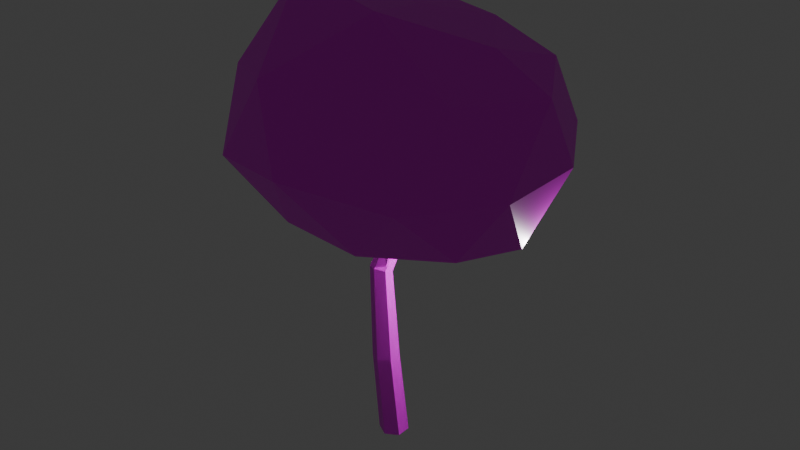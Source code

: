 # Source: strom_2.blend  (saved by Blender 4.3.34; exported with 4.5.12 LTS)
import bpy
from mathutils import Matrix  # noqa: F401  (used for matrix-valued properties, if any)

bpy.ops.wm.read_factory_settings(use_empty=True)
scene = bpy.context.scene
scene.name = 'Scene'

# ---- collections
col_collection = bpy.data.collections.new('Collection'); scene.collection.children.link(col_collection)

# ---- images (referenced by path relative to the original .blend; pixels are not part of the script)
import os
ASSET_DIR = os.environ.get("B2B_ASSET_DIR", "")  # directory of the original .blend (textures are referenced by path, not embedded)
HERE = os.path.dirname(os.path.abspath(__file__))  # packed textures are extracted next to this script under _unpacked/

def load_image(name, relpath, width, height, colorspace="sRGB"):
    """Load a texture the original file referenced (path relative to the .blend, or extracted next to this script)."""
    p = next((c for c in (os.path.join(HERE, relpath), os.path.join(ASSET_DIR, relpath)) if relpath and os.path.exists(c)), "")
    if p:
        img = bpy.data.images.load(p, check_existing=True)
        img.name = name
    else:  # same state as the original file: an image datablock whose file is absent (Cycles renders it pink)
        img = bpy.data.images.new(name, width, height)
        img.source = "FILE"
        img.filepath = "//" + (relpath or name)
    img.colorspace_settings.name = colorspace
    return img
img_color_palette_png = load_image('color-palette.png', 'color-palette.png', 1024, 1024, 'sRGB')

# ---- materials (node trees are filled in below, after node groups)
mat_material_001 = bpy.data.materials.new('Material.001')
mat_material = bpy.data.materials.new('Material')

# ---- material node trees
mat_material_001.use_nodes = True; mat_material_001.node_tree.nodes.clear()
_N = mat_material_001.node_tree.nodes; _L = mat_material_001.node_tree.links
n0 = _N.new('ShaderNodeBsdfPrincipled'); n0.name = 'Principled BSDF'; n0.location = (10, 300)
n1 = _N.new('ShaderNodeOutputMaterial'); n1.name = 'Material Output'; n1.location = (300, 300)
n2 = _N.new('ShaderNodeTexImage'); n2.name = 'Image Texture'; n2.location = (-280, 280)
n2.image = img_color_palette_png
_L.new(n0.outputs[0], n1.inputs[0])
_L.new(n2.outputs[0], n0.inputs[0])
n1.is_active_output = True
mat_material.use_nodes = True; mat_material.node_tree.nodes.clear()
_N = mat_material.node_tree.nodes; _L = mat_material.node_tree.links
n0 = _N.new('ShaderNodeBsdfPrincipled'); n0.name = 'Principled BSDF'; n0.location = (10, 300)
n1 = _N.new('ShaderNodeOutputMaterial'); n1.name = 'Material Output'; n1.location = (300, 300)
n2 = _N.new('ShaderNodeTexImage'); n2.name = 'Image Texture'; n2.location = (-280, 280)
n2.image = img_color_palette_png
_L.new(n0.outputs[0], n1.inputs[0])
_L.new(n2.outputs[0], n0.inputs[0])
n1.is_active_output = True

# ---- world
world_world = bpy.data.worlds.new('World'); scene.world = world_world
world_world.use_nodes = True; world_world.node_tree.nodes.clear()
_N = world_world.node_tree.nodes; _L = world_world.node_tree.links
n0 = _N.new('ShaderNodeOutputWorld'); n0.name = 'World Output'; n0.location = (300, 300)
n1 = _N.new('ShaderNodeBackground'); n1.name = 'Background'; n1.location = (10, 300)
n1.inputs[0].default_value = (0.05088, 0.05088, 0.05088, 1.0)
_L.new(n1.outputs[0], n0.inputs[0])
n0.is_active_output = True
world_world.color = (0.05088, 0.05088, 0.05088)
world_world.sun_shadow_jitter_overblur = 0.0

# ---- lights
light_light = bpy.data.lights.new('Light', 'POINT')
light_light.energy = 1000.0
light_light.shadow_soft_size = 0.1

# ---- meshes
me_icosphere_002 = bpy.data.meshes.new('Icosphere.002')
me_icosphere_002.from_pydata([(3.077, -0.2538, -5.889), (8.89, -5.707, -4.936), (-2.944, -9.06, -4.516), (-9.526, -2.27e-09, -4.516), (-2.944, 9.06, -4.516), (7.707, 5.599, -4.516), (4.122, -7.857, 4.857), (-9.786, -6.503, 4.695), (-9.786, 6.205, 4.695), (3.263, 10.12, 4.938), (11.34, 0.6567, 5.038), (1.08, -0.01094, 9.485), (1.346, -5.579, -4.298), (8.79, -3.653, -4.718), (2.8, -8.617, -5.352), (10.24, -0.1077, -5.772), (7.607, 3.037, -4.298), (-2.523, -0.2538, -4.298), (-7.33, -5.325, -5.352), (1.346, 5.072, -4.298), (-7.33, 5.325, -5.352), (2.8, 8.617, -5.352), (11.49, -3.735, -0.7107), (11.49, 3.735, -0.7107), (-0.8964, -12.16, 0.2182), (7.104, -9.778, -0.7107), (-12.54, -3.883, -0.7107), (-8.145, -9.927, -0.7107), (-8.145, 9.629, -0.7107), (-12.54, 3.586, -0.7107), (7.636, 10.43, -0.3668), (1.65e-06, 12.09, -0.7107), (8.318, -6.043, 5.643), (-4.218, -9.927, 5.643), (-11.32, -0.1487, 5.643), (-4.218, 9.629, 5.643), (8.24, 5.883, 5.887), (2.366, -5.899, 10.45), (7.434, -0.01094, 7.68), (-6.627, -3.436, 11.04), (-6.181, 3.586, 10.19), (3.044, 6.032, 7.68), (-1.015, 0.9891, -26.03), (-1.015, -0.04872, -18.5), (0.01471, 0.3944, -26.03), (-0.09118, -0.5824, -18.5), (0.01471, -0.7952, -26.03), (-0.09118, -1.65, -18.5), (-1.015, -1.39, -26.03), (-1.015, -2.183, -18.5), (-2.046, -0.7952, -26.03), (-1.94, -1.65, -18.5), (-2.046, 0.3944, -26.03), (-1.94, -0.5824, -18.5), (-1.015, -0.7838, -10.89), (-0.2582, -1.2, -10.76), (-0.2582, -2.031, -10.49), (-1.015, -2.447, -10.35), (-1.773, -2.031, -10.49), (-1.773, -1.2, -10.76), (-1.015, 3.438, -5.132), (-0.4595, 3.117, -5.131), (-0.4595, 2.475, -5.128), (-1.015, 2.154, -5.126), (-1.571, 2.475, -5.128), (-1.571, 3.117, -5.131), (-1.015, 4.881, -2.703), (-0.5484, 4.611, -2.702), (-0.5484, 4.072, -2.699), (-1.015, 3.802, -2.698), (-1.483, 4.072, -2.699), (-1.483, 4.611, -2.702), (-0.5653, -5.222, -3.573), (-1.015, -4.965, -3.609), (-1.015, -0.7929, -10.23), (1.114, -2.652, -6.519), (-0.339, -1.583, -10.04), (1.587, -2.916, -6.586), (-0.3913, -1.799, -10.23), (1.587, -3.445, -6.72), (-1.015, -2.307, -10.33), (1.114, -3.71, -6.787), (-1.312, -1.111, -9.973), (0.6414, -3.445, -6.72), (-1.312, -0.9613, -9.782), (0.6414, -2.916, -6.586), (-0.5653, -5.737, -3.501), (-1.015, -5.994, -3.465), (-1.466, -5.737, -3.501), (-1.466, -5.222, -3.573)], [], [(0, 13, 12), (1, 13, 15), (0, 12, 17), (0, 17, 19), (0, 19, 16), (1, 15, 22), (2, 14, 24), (3, 18, 26), (4, 20, 28), (5, 21, 30), (1, 22, 25), (2, 24, 27), (3, 26, 29), (4, 28, 31), (5, 30, 23), (6, 32, 37), (7, 33, 39), (8, 34, 40), (9, 35, 41), (10, 36, 38), (38, 41, 11), (38, 36, 41), (36, 9, 41), (41, 40, 11), (41, 35, 40), (35, 8, 40), (40, 39, 11), (40, 34, 39), (34, 7, 39), (39, 37, 11), (39, 33, 37), (33, 6, 37), (37, 38, 11), (37, 32, 38), (32, 10, 38), (23, 36, 10), (23, 30, 36), (30, 9, 36), (31, 35, 9), (31, 28, 35), (28, 8, 35), (29, 34, 8), (29, 26, 34), (26, 7, 34), (27, 33, 7), (27, 24, 33), (24, 6, 33), (25, 32, 6), (25, 22, 32), (22, 10, 32), (30, 31, 9), (30, 21, 31), (21, 4, 31), (28, 29, 8), (28, 20, 29), (20, 3, 29), (26, 27, 7), (26, 18, 27), (18, 2, 27), (24, 25, 6), (24, 14, 25), (14, 1, 25), (22, 23, 10), (22, 15, 23), (15, 5, 23), (16, 21, 5), (16, 19, 21), (19, 4, 21), (19, 20, 4), (19, 17, 20), (17, 3, 20), (17, 18, 3), (17, 12, 18), (12, 2, 18), (15, 16, 5), (15, 13, 16), (13, 0, 16), (12, 14, 2), (12, 13, 14), (13, 1, 14), (42, 43, 45, 44), (44, 45, 47, 46), (46, 47, 49, 48), (48, 49, 51, 50), (47, 45, 55, 56), (50, 51, 53, 52), (52, 53, 43, 42), (42, 44, 46, 48, 50, 52), (54, 59, 65, 60), (53, 51, 58, 59), (45, 43, 54, 55), (49, 47, 56, 57), (43, 53, 59, 54), (51, 49, 57, 58), (65, 64, 70, 71), (58, 57, 63, 64), (56, 55, 61, 62), (59, 58, 64, 65), (57, 56, 62, 63), (55, 54, 60, 61), (67, 66, 71, 70, 69, 68), (63, 62, 68, 69), (61, 60, 66, 67), (60, 65, 71, 66), (64, 63, 69, 70), (62, 61, 67, 68), (81, 79, 86, 87), (74, 75, 77, 76), (77, 75, 73, 72), (76, 77, 79, 78), (75, 85, 89, 73), (78, 79, 81, 80), (79, 77, 72, 86), (80, 81, 83, 82), (85, 83, 88, 89), (72, 73, 89, 88, 87, 86), (82, 83, 85, 84), (83, 81, 87, 88), (84, 85, 75, 74), (74, 76, 78, 80, 82, 84)])
me_icosphere_002.polygons.foreach_set('material_index', [0, 0, 0, 0, 0, 0, 0, 0, 0, 0, 0, 0, 0, 0, 0, 0, 0, 0, 0, 0, 0, 0, 0, 0, 0, 0, 0, 0, 0, 0, 0, 0, 0, 0, 0, 0, 0, 0, 0, 0, 0, 0, 0, 0, 0, 0, 0, 0, 0, 0, 0, 0, 0, 0, 0, 0, 0, 0, 0, 0, 0, 0, 0, 0, 0, 0, 0, 0, 0, 0, 0, 0, 0, 0, 0, 0, 0, 0, 0, 0, 1, 1, 1, 1, 1, 1, 1, 1, 1, 1, 1, 1, 1, 1, 1, 1, 1, 1, 1, 1, 1, 1, 1, 1, 1, 1, 1, 1, 1, 1, 1, 1, 1, 1, 1, 1, 1, 1, 1, 1])
_uv = me_icosphere_002.uv_layers.new(name='UVMap')
_uv.uv.foreach_set('vector', [0.02349, 0.1583, 0.02683, 0.1641, 0.02015, 0.1641, 0.03799, 0.3964, 0.04133, 0.3906, 0.04467, 0.3964, 0.07694, 0.2013, 0.08028, 0.207, 0.0736, 0.207, 0.06358, 0.1583, 0.06692, 0.1641, 0.06024, 0.1641, 0.05022, 0.1583, 0.05356, 0.1641, 0.04688, 0.1641, 0.03799, 0.3437, 0.04467, 0.3437, 0.04133, 0.3495, 0.02463, 0.3437, 0.03131, 0.3437, 0.02797, 0.3495, 0.07807, 0.3437, 0.08475, 0.3437, 0.08141, 0.3495, 0.06471, 0.3437, 0.07139, 0.3437, 0.06805, 0.3495, 0.05135, 0.3437, 0.05803, 0.3437, 0.05469, 0.3495, 0.03799, 0.3437, 0.04133, 0.3495, 0.03465, 0.3495, 0.02463, 0.3437, 0.02797, 0.3495, 0.02128, 0.3495, 0.07807, 0.3437, 0.08141, 0.3495, 0.07473, 0.3495, 0.06471, 0.3437, 0.06805, 0.3495, 0.06137, 0.3495, 0.05135, 0.3437, 0.05469, 0.3495, 0.04801, 0.3495, 0.04302, 0.4588, 0.04971, 0.4588, 0.04636, 0.4646, 0.01794, 0.408, 0.02463, 0.408, 0.02128, 0.4138, 0.07139, 0.408, 0.07807, 0.408, 0.07473, 0.4138, 0.05803, 0.408, 0.06471, 0.408, 0.06137, 0.4138, 0.04467, 0.408, 0.05135, 0.408, 0.04801, 0.4138, 0.05973, 0.4646, 0.06641, 0.4646, 0.06307, 0.4703, 0.04801, 0.4138, 0.05135, 0.408, 0.05469, 0.4138, 0.05135, 0.408, 0.05803, 0.408, 0.05469, 0.4138, 0.07309, 0.4646, 0.07977, 0.4646, 0.07643, 0.4703, 0.06137, 0.4138, 0.06471, 0.408, 0.06805, 0.4138, 0.06471, 0.408, 0.07139, 0.408, 0.06805, 0.4138, 0.08645, 0.4646, 0.09313, 0.4646, 0.08979, 0.4703, 0.07473, 0.4138, 0.07807, 0.408, 0.08141, 0.4138, 0.07807, 0.408, 0.08475, 0.408, 0.08141, 0.4138, 0.033, 0.4646, 0.03968, 0.4646, 0.03634, 0.4703, 0.033, 0.4646, 0.03634, 0.4588, 0.03968, 0.4646, 0.03634, 0.4588, 0.04302, 0.4588, 0.03968, 0.4646, 0.04636, 0.4646, 0.05305, 0.4646, 0.04971, 0.4703, 0.04636, 0.4646, 0.04971, 0.4588, 0.05305, 0.4646, 0.03799, 0.408, 0.04467, 0.408, 0.04133, 0.4138, 0.04996, 0.3456, 0.0533, 0.3514, 0.04662, 0.3514, 0.04996, 0.3456, 0.05664, 0.3456, 0.0533, 0.3514, 0.05664, 0.3456, 0.05998, 0.3514, 0.0533, 0.3514, 0.06332, 0.3456, 0.06666, 0.3514, 0.05998, 0.3514, 0.06332, 0.3456, 0.07, 0.3456, 0.06666, 0.3514, 0.07, 0.3456, 0.07334, 0.3514, 0.06666, 0.3514, 0.07668, 0.3456, 0.08002, 0.3514, 0.07334, 0.3514, 0.07668, 0.3456, 0.08336, 0.3456, 0.08002, 0.3514, 0.08336, 0.3456, 0.0867, 0.3514, 0.08002, 0.3514, 0.02324, 0.3456, 0.02658, 0.3514, 0.0199, 0.3514, 0.02324, 0.3456, 0.02992, 0.3456, 0.02658, 0.3514, 0.02992, 0.3456, 0.03326, 0.3514, 0.02658, 0.3514, 0.0366, 0.3456, 0.03994, 0.3514, 0.03326, 0.3514, 0.0366, 0.3456, 0.04328, 0.3456, 0.03994, 0.3514, 0.04328, 0.3456, 0.04662, 0.3514, 0.03994, 0.3514, 0.05664, 0.3456, 0.06332, 0.3456, 0.05998, 0.3514, 0.05469, 0.3495, 0.05803, 0.3437, 0.06137, 0.3495, 0.05803, 0.3437, 0.06471, 0.3437, 0.06137, 0.3495, 0.07, 0.3456, 0.07668, 0.3456, 0.07334, 0.3514, 0.06805, 0.3495, 0.07139, 0.3437, 0.07473, 0.3495, 0.07139, 0.3437, 0.07807, 0.3437, 0.07473, 0.3495, 0.08336, 0.3456, 0.09004, 0.3456, 0.0867, 0.3514, 0.08141, 0.3495, 0.08475, 0.3437, 0.08809, 0.3495, 0.08475, 0.3437, 0.09143, 0.3437, 0.08809, 0.3495, 0.02992, 0.3456, 0.0366, 0.3456, 0.03326, 0.3514, 0.02797, 0.3495, 0.03131, 0.3437, 0.03465, 0.3495, 0.03131, 0.3437, 0.03799, 0.3437, 0.03465, 0.3495, 0.04328, 0.3456, 0.04996, 0.3456, 0.04662, 0.3514, 0.04133, 0.3495, 0.04467, 0.3437, 0.04801, 0.3495, 0.04467, 0.3437, 0.05135, 0.3437, 0.04801, 0.3495, 0.05078, 0.3379, 0.05412, 0.3437, 0.04744, 0.3437, 0.04688, 0.207, 0.05356, 0.207, 0.05022, 0.2128, 0.05356, 0.207, 0.0569, 0.2128, 0.05022, 0.2128, 0.06024, 0.207, 0.06358, 0.2128, 0.0569, 0.2128, 0.06024, 0.1641, 0.06692, 0.1641, 0.06358, 0.1699, 0.06692, 0.207, 0.07026, 0.2128, 0.06358, 0.2128, 0.0736, 0.1641, 0.07694, 0.1699, 0.07026, 0.1699, 0.0736, 0.1641, 0.08028, 0.1641, 0.07694, 0.1699, 0.08028, 0.207, 0.08362, 0.2128, 0.07694, 0.2128, 0.04076, 0.3437, 0.0441, 0.3379, 0.04744, 0.3437, 0.03685, 0.2128, 0.03351, 0.207, 0.04019, 0.207, 0.03351, 0.207, 0.03685, 0.2013, 0.04019, 0.207, 0.02015, 0.207, 0.02349, 0.2128, 0.01681, 0.2128, 0.02015, 0.207, 0.02683, 0.207, 0.02349, 0.2128, 0.03074, 0.3379, 0.03408, 0.3437, 0.0274, 0.3437, 0.5938, 0.1575, 0.5938, 0.1458, 0.5977, 0.1458, 0.5977, 0.1575, 0.5977, 0.1575, 0.5977, 0.1458, 0.6016, 0.1458, 0.6016, 0.1575, 0.6016, 0.1575, 0.6016, 0.1458, 0.6055, 0.1458, 0.6055, 0.1575, 0.6055, 0.1575, 0.6055, 0.1458, 0.6093, 0.1458, 0.6093, 0.1575, 0.6094, 0.2025, 0.6055, 0.2025, 0.6055, 0.2025, 0.6094, 0.2025, 0.6093, 0.1575, 0.6093, 0.1458, 0.6132, 0.1458, 0.6132, 0.1575, 0.6093, 0.1594, 0.6093, 0.1478, 0.6132, 0.1478, 0.6132, 0.1594, 0.6075, 0.2143, 0.6026, 0.2171, 0.6026, 0.2227, 0.6075, 0.2255, 0.6123, 0.2227, 0.6123, 0.2171, 0.6288, 0.2708, 0.6249, 0.2708, 0.6249, 0.2708, 0.6288, 0.2708, 0.621, 0.2025, 0.6172, 0.2025, 0.6172, 0.2025, 0.621, 0.2025, 0.6055, 0.2025, 0.6017, 0.2025, 0.6017, 0.2025, 0.6055, 0.2025, 0.6133, 0.2025, 0.6094, 0.2025, 0.6094, 0.2025, 0.6133, 0.2025, 0.6249, 0.2025, 0.621, 0.2025, 0.621, 0.2025, 0.6249, 0.2025, 0.6172, 0.2025, 0.6133, 0.2025, 0.6133, 0.2025, 0.6172, 0.2025, 0.6113, 0.1478, 0.6074, 0.1478, 0.6074, 0.1478, 0.6113, 0.1478, 0.6211, 0.2708, 0.6172, 0.2708, 0.6172, 0.2708, 0.6211, 0.2708, 0.6133, 0.2708, 0.6094, 0.2708, 0.6094, 0.2708, 0.6133, 0.2708, 0.6249, 0.2708, 0.6211, 0.2708, 0.6211, 0.2708, 0.6249, 0.2708, 0.6172, 0.2708, 0.6133, 0.2708, 0.6133, 0.2708, 0.6172, 0.2708, 0.6094, 0.2708, 0.6056, 0.2708, 0.6056, 0.2708, 0.6094, 0.2708, 0.6143, 0.2171, 0.6191, 0.2143, 0.6239, 0.2171, 0.6239, 0.2227, 0.6191, 0.2255, 0.6143, 0.2227, 0.6035, 0.1478, 0.5996, 0.1478, 0.5996, 0.1478, 0.6035, 0.1478, 0.5958, 0.1478, 0.5919, 0.1478, 0.5919, 0.1478, 0.5958, 0.1478, 0.6249, 0.2025, 0.621, 0.2025, 0.621, 0.2025, 0.6249, 0.2025, 0.6074, 0.1478, 0.6035, 0.1478, 0.6035, 0.1478, 0.6074, 0.1478, 0.5996, 0.1478, 0.5958, 0.1478, 0.5958, 0.1478, 0.5996, 0.1478, 0.5996, 0.1497, 0.5957, 0.1497, 0.5957, 0.1497, 0.5996, 0.1497, 0.6056, 0.2825, 0.6056, 0.2708, 0.6094, 0.2708, 0.6094, 0.2825, 0.6055, 0.2025, 0.6017, 0.2025, 0.6017, 0.2025, 0.6055, 0.2025, 0.6094, 0.2825, 0.6094, 0.2708, 0.6133, 0.2708, 0.6133, 0.2825, 0.6112, 0.1497, 0.6074, 0.1497, 0.6074, 0.1497, 0.6112, 0.1497, 0.6133, 0.2825, 0.6133, 0.2708, 0.6172, 0.2708, 0.6172, 0.2825, 0.5957, 0.1497, 0.5919, 0.1497, 0.5919, 0.1497, 0.5957, 0.1497, 0.6172, 0.2825, 0.6172, 0.2708, 0.6211, 0.2708, 0.6211, 0.2825, 0.6074, 0.1497, 0.6035, 0.1497, 0.6035, 0.1497, 0.6074, 0.1497, 0.6143, 0.2171, 0.6191, 0.2143, 0.6239, 0.2171, 0.6239, 0.2227, 0.6191, 0.2255, 0.6143, 0.2227, 0.6211, 0.2825, 0.6211, 0.2708, 0.6249, 0.2708, 0.6249, 0.2825, 0.6035, 0.1497, 0.5996, 0.1497, 0.5996, 0.1497, 0.6035, 0.1497, 0.6249, 0.2825, 0.6249, 0.2708, 0.6288, 0.2708, 0.6288, 0.2825, 0.6075, 0.2143, 0.6026, 0.2171, 0.6026, 0.2227, 0.6075, 0.2255, 0.6123, 0.2227, 0.6123, 0.2171])
me_icosphere_002.materials.append(mat_material_001)
me_icosphere_002.materials.append(mat_material)
me_icosphere_002.update()

# ---- objects
ob_icosphere_002 = bpy.data.objects.new('Icosphere.002', me_icosphere_002)
ob_light = bpy.data.objects.new('Light', light_light)

# ---- transforms, parenting, visibility, modifiers, constraints
ob_icosphere_002.location = (0.3718, 0.07338, 8.53)
ob_icosphere_002.scale = (0.3661, 0.3661, 0.3661)
ob_light.location = (4.076, 1.005, 5.904)
ob_light.rotation_euler = (0.6503, 0.05522, 1.866)
ob_light.lock_rotations_4d = False
ob_light.empty_display_type = 'ARROWS'
ob_light.color = (0.0, 0.0, 0.0, 0.0)
ob_light.lineart.crease_threshold = 0.0

# ---- collection membership
scene.collection.objects.link(ob_icosphere_002)
col_collection.objects.link(ob_light)

# ---- scene / render settings (as saved in the file)
scene.frame_start = 1; scene.frame_end = 250; scene.frame_set(1)
scene.render.engine = 'BLENDER_EEVEE_NEXT'
bpy.context.view_layer.update()

# ---- added for rendering (the .blend has no active camera): camera
cam_auto = bpy.data.cameras.new('AutoCamera')
cam_auto.lens = 50.0
cam_auto.sensor_width = 36.0
cam_auto.clip_end = 1000.0
ob_auto_camera = bpy.data.objects.new('AutoCamera', cam_auto)
scene.collection.objects.link(ob_auto_camera)
ob_auto_camera.location = (17.2515, -20.4244, 19.4425)
ob_auto_camera.rotation_euler = (1.09748, -7.21219e-08, 0.694738)
scene.camera = ob_auto_camera
bpy.context.view_layer.update()
